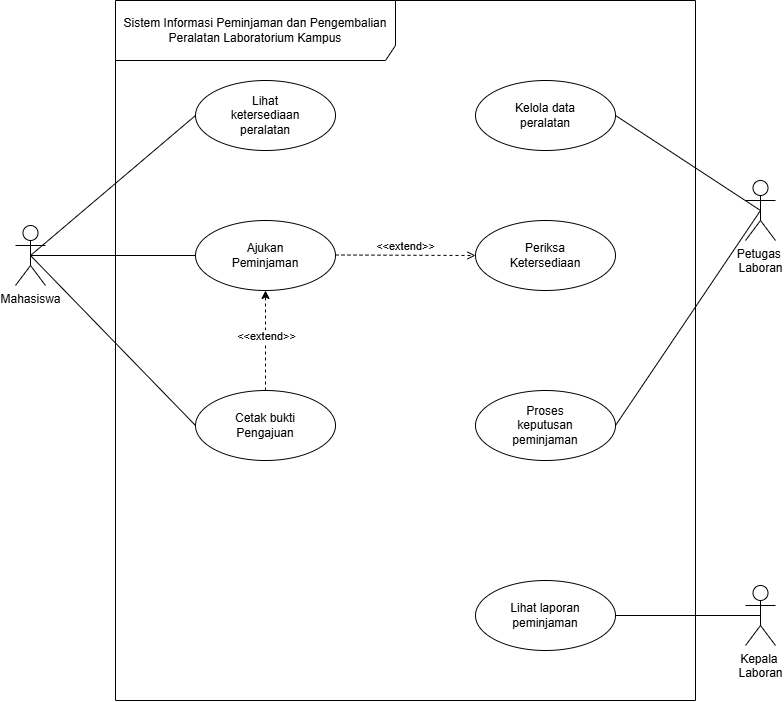

The diagram above was exported from draw.io. Its source (the exported page's mxGraphModel, read from the mxfile embedded in the PNG):
<mxGraphModel dx="1107" dy="749" grid="1" gridSize="10" guides="1" tooltips="1" connect="1" arrows="1" fold="1" page="1" pageScale="1" pageWidth="827" pageHeight="1169" background="light-dark(#ffffff, #121212)" math="0" shadow="0">
  <root>
    <mxCell id="0" />
    <mxCell id="1" parent="0" />
    <mxCell id="rUehuVII5Rn0Y819jLhG-10" edge="1" parent="1" source="rUehuVII5Rn0Y819jLhG-1" style="rounded=0;orthogonalLoop=1;jettySize=auto;html=1;endArrow=none;endFill=0;entryX=0;entryY=0.5;entryDx=0;entryDy=0;exitX=0.5;exitY=0.5;exitDx=0;exitDy=0;exitPerimeter=0;" target="rUehuVII5Rn0Y819jLhG-8" value="">
      <mxGeometry relative="1" as="geometry" />
    </mxCell>
    <mxCell id="rUehuVII5Rn0Y819jLhG-1" parent="1" style="shape=umlActor;verticalLabelPosition=bottom;verticalAlign=top;html=1;outlineConnect=0;" value="Mahasiswa&lt;div&gt;&lt;br&gt;&lt;/div&gt;" vertex="1">
      <mxGeometry height="60" width="30" x="20" y="325" as="geometry" />
    </mxCell>
    <mxCell id="rUehuVII5Rn0Y819jLhG-11" edge="1" parent="1" source="rUehuVII5Rn0Y819jLhG-3" style="rounded=0;orthogonalLoop=1;jettySize=auto;html=1;entryX=1;entryY=0.5;entryDx=0;entryDy=0;endArrow=none;endFill=0;exitX=0.5;exitY=0.5;exitDx=0;exitDy=0;exitPerimeter=0;" target="rUehuVII5Rn0Y819jLhG-9" value="">
      <mxGeometry relative="1" as="geometry" />
    </mxCell>
    <mxCell id="rUehuVII5Rn0Y819jLhG-3" parent="1" style="shape=umlActor;verticalLabelPosition=bottom;verticalAlign=top;html=1;outlineConnect=0;" value="Petugas&amp;nbsp;&lt;div&gt;Laboran&lt;/div&gt;" vertex="1">
      <mxGeometry height="60" width="30" x="750" y="280" as="geometry" />
    </mxCell>
    <mxCell id="rUehuVII5Rn0Y819jLhG-5" parent="1" style="shape=umlFrame;whiteSpace=wrap;html=1;pointerEvents=0;width=280;height=60;" value="Sistem Informasi Peminjaman dan Pengembalian Peralatan Laboratorium Kampus" vertex="1">
      <mxGeometry height="700" width="580" x="120" y="100" as="geometry" />
    </mxCell>
    <mxCell id="rUehuVII5Rn0Y819jLhG-8" parent="1" style="ellipse;whiteSpace=wrap;html=1;" value="Lihat&lt;div&gt;ketersediaan&lt;/div&gt;&lt;div&gt;&lt;span style=&quot;background-color: transparent; color: light-dark(rgb(0, 0, 0), rgb(255, 255, 255));&quot;&gt;peralatan&lt;/span&gt;&lt;/div&gt;" vertex="1">
      <mxGeometry height="70" width="140" x="200" y="180" as="geometry" />
    </mxCell>
    <mxCell id="rUehuVII5Rn0Y819jLhG-9" parent="1" style="ellipse;whiteSpace=wrap;html=1;" value="Kelola data&lt;div&gt;peralatan&lt;/div&gt;" vertex="1">
      <mxGeometry height="70" width="140" x="480" y="180" as="geometry" />
    </mxCell>
    <mxCell id="YIKPioE2BQJnh9D0cEmy-1" parent="1" style="ellipse;whiteSpace=wrap;html=1;" value="Ajukan&lt;div&gt;Peminjaman&lt;/div&gt;" vertex="1">
      <mxGeometry height="70" width="140" x="200" y="320" as="geometry" />
    </mxCell>
    <mxCell id="YIKPioE2BQJnh9D0cEmy-17" edge="1" parent="1" source="YIKPioE2BQJnh9D0cEmy-2" style="edgeStyle=none;html=1;dashed=1;" target="YIKPioE2BQJnh9D0cEmy-1" value="">
      <mxGeometry relative="1" as="geometry" />
    </mxCell>
    <mxCell id="YIKPioE2BQJnh9D0cEmy-21" connectable="0" parent="YIKPioE2BQJnh9D0cEmy-17" style="edgeLabel;html=1;align=center;verticalAlign=middle;resizable=0;points=[];" value="&amp;lt;&amp;lt;extend&amp;gt;&amp;gt;" vertex="1">
      <mxGeometry relative="1" x="0.176" as="geometry">
        <mxPoint y="4" as="offset" />
      </mxGeometry>
    </mxCell>
    <mxCell id="YIKPioE2BQJnh9D0cEmy-2" parent="1" style="ellipse;whiteSpace=wrap;html=1;" value="Cetak bukti&lt;div&gt;Pengajuan&lt;/div&gt;" vertex="1">
      <mxGeometry height="70" width="140" x="200" y="490" as="geometry" />
    </mxCell>
    <mxCell id="YIKPioE2BQJnh9D0cEmy-5" parent="1" style="ellipse;whiteSpace=wrap;html=1;" value="Lihat laporan peminjaman" vertex="1">
      <mxGeometry height="70" width="140" x="480" y="680" as="geometry" />
    </mxCell>
    <mxCell id="YIKPioE2BQJnh9D0cEmy-6" parent="1" style="ellipse;whiteSpace=wrap;html=1;" value="Proses&lt;div&gt;keputusan&lt;/div&gt;&lt;div&gt;peminjaman&lt;/div&gt;" vertex="1">
      <mxGeometry height="70" width="140" x="480" y="490" as="geometry" />
    </mxCell>
    <mxCell id="YIKPioE2BQJnh9D0cEmy-7" parent="1" style="ellipse;whiteSpace=wrap;html=1;" value="Periksa&lt;div&gt;Ketersediaan&lt;/div&gt;" vertex="1">
      <mxGeometry height="70" width="140" x="480" y="320" as="geometry" />
    </mxCell>
    <mxCell id="YIKPioE2BQJnh9D0cEmy-8" parent="1" style="shape=umlActor;verticalLabelPosition=bottom;verticalAlign=top;html=1;outlineConnect=0;" value="Kepala&amp;nbsp;&lt;div&gt;Laboran&lt;/div&gt;" vertex="1">
      <mxGeometry height="60" width="30" x="750" y="685" as="geometry" />
    </mxCell>
    <mxCell id="YIKPioE2BQJnh9D0cEmy-9" edge="1" parent="1" source="rUehuVII5Rn0Y819jLhG-1" style="rounded=0;orthogonalLoop=1;jettySize=auto;html=1;endArrow=none;endFill=0;entryX=0;entryY=0.5;entryDx=0;entryDy=0;exitX=0.5;exitY=0.5;exitDx=0;exitDy=0;exitPerimeter=0;" target="YIKPioE2BQJnh9D0cEmy-1" value="">
      <mxGeometry relative="1" as="geometry">
        <mxPoint x="65" y="225" as="sourcePoint" />
        <mxPoint x="210" y="225" as="targetPoint" />
      </mxGeometry>
    </mxCell>
    <mxCell id="YIKPioE2BQJnh9D0cEmy-12" edge="1" parent="1" source="rUehuVII5Rn0Y819jLhG-1" style="rounded=0;orthogonalLoop=1;jettySize=auto;html=1;endArrow=none;endFill=0;entryX=0;entryY=0.5;entryDx=0;entryDy=0;exitX=0.5;exitY=0.5;exitDx=0;exitDy=0;exitPerimeter=0;" target="YIKPioE2BQJnh9D0cEmy-2" value="">
      <mxGeometry relative="1" as="geometry">
        <mxPoint x="65" y="225" as="sourcePoint" />
        <mxPoint x="210" y="335" as="targetPoint" />
      </mxGeometry>
    </mxCell>
    <mxCell id="YIKPioE2BQJnh9D0cEmy-13" edge="1" parent="1" source="rUehuVII5Rn0Y819jLhG-3" style="rounded=0;orthogonalLoop=1;jettySize=auto;html=1;entryX=1;entryY=0.5;entryDx=0;entryDy=0;endArrow=none;endFill=0;exitX=0.5;exitY=0.5;exitDx=0;exitDy=0;exitPerimeter=0;" target="YIKPioE2BQJnh9D0cEmy-6" value="">
      <mxGeometry relative="1" as="geometry">
        <mxPoint x="765" y="290" as="sourcePoint" />
        <mxPoint x="630" y="225" as="targetPoint" />
      </mxGeometry>
    </mxCell>
    <mxCell id="YIKPioE2BQJnh9D0cEmy-15" edge="1" parent="1" source="YIKPioE2BQJnh9D0cEmy-8" style="rounded=0;orthogonalLoop=1;jettySize=auto;html=1;entryX=1;entryY=0.5;entryDx=0;entryDy=0;endArrow=none;endFill=0;exitX=0.5;exitY=0.5;exitDx=0;exitDy=0;exitPerimeter=0;" target="YIKPioE2BQJnh9D0cEmy-5" value="">
      <mxGeometry relative="1" as="geometry">
        <mxPoint x="765" y="520" as="sourcePoint" />
        <mxPoint x="620" y="645" as="targetPoint" />
      </mxGeometry>
    </mxCell>
    <mxCell id="YIKPioE2BQJnh9D0cEmy-20" edge="1" parent="1" style="html=1;verticalAlign=bottom;labelBackgroundColor=none;endArrow=open;endFill=0;dashed=1;entryX=0;entryY=0.5;entryDx=0;entryDy=0;" target="YIKPioE2BQJnh9D0cEmy-7" value="&amp;lt;&amp;lt;extend&amp;gt;&amp;gt;">
      <mxGeometry relative="1" width="160" as="geometry">
        <mxPoint x="340" y="354.5" as="sourcePoint" />
        <mxPoint x="500" y="354.5" as="targetPoint" />
      </mxGeometry>
    </mxCell>
  </root>
</mxGraphModel>